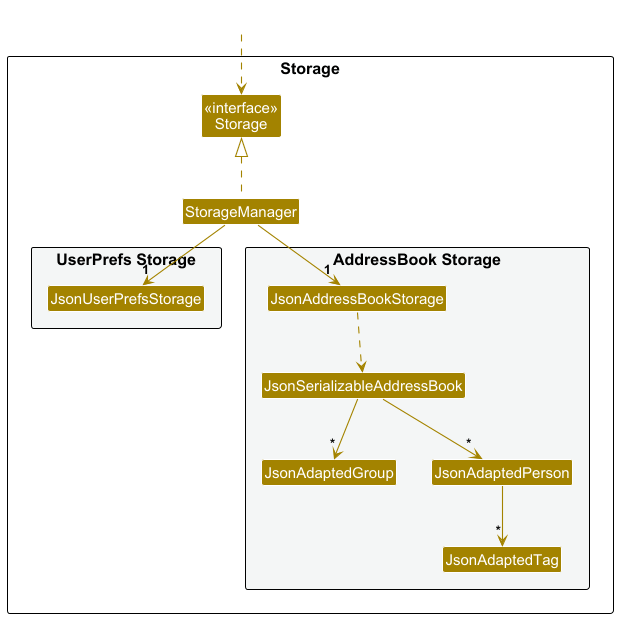

The diagram above was rendered by PlantUML. Its source (embedded in the PNG):
@startuml
!include style.puml
skinparam arrowThickness 1.1
skinparam arrowColor STORAGE_COLOR
skinparam classBackgroundColor STORAGE_COLOR

package Storage as StoragePackage {

Class "<<interface>>\nStorage" as Storage
Class StorageManager

package "UserPrefs Storage" #F4F6F6{
Class JsonUserPrefsStorage
}

package "AddressBook Storage" #F4F6F6{
Class JsonAddressBookStorage
Class JsonSerializableAddressBook
Class JsonAdaptedGroup
Class JsonAdaptedPerson
Class JsonAdaptedTag
}

}

Class HiddenOutside #FFFFFF
HiddenOutside ..> Storage

StorageManager .up.|> Storage
StorageManager -down-> "1" JsonUserPrefsStorage
StorageManager -down-> "1" JsonAddressBookStorage

JsonAddressBookStorage ..> JsonSerializableAddressBook
JsonSerializableAddressBook --> "*" JsonAdaptedPerson
JsonSerializableAddressBook --> "*" JsonAdaptedGroup
JsonAdaptedPerson --> "*" JsonAdaptedTag

@enduml